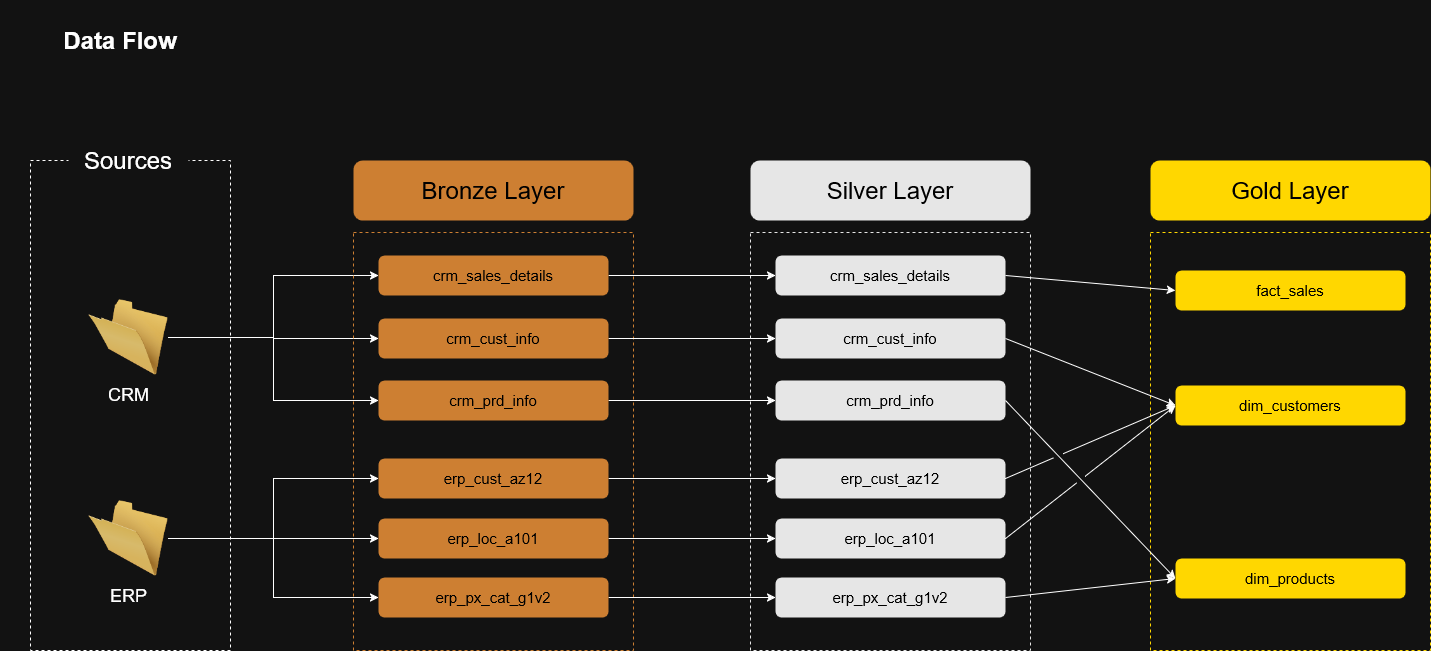

The diagram above was exported from draw.io. Its source (the exported page's mxGraphModel, read from the mxfile embedded in the PNG):
<mxGraphModel dx="2004" dy="1111" grid="1" gridSize="10" guides="1" tooltips="1" connect="1" arrows="1" fold="1" page="1" pageScale="1" pageWidth="1654" pageHeight="1169" math="0" shadow="0">
  <root>
    <mxCell id="0" />
    <mxCell id="1" parent="0" />
    <mxCell id="qowxRU7SCA0JfkZX4r8Z-1" parent="1" style="rounded=0;whiteSpace=wrap;html=1;fillColor=none;dashed=1;" value="" vertex="1">
      <mxGeometry height="490" width="200" x="30" y="160" as="geometry" />
    </mxCell>
    <mxCell id="qowxRU7SCA0JfkZX4r8Z-2" parent="1" style="rounded=0;whiteSpace=wrap;html=1;fillColor=default;strokeColor=none;" value="&lt;font style=&quot;font-size: 24px;&quot;&gt;Sources&lt;/font&gt;" vertex="1">
      <mxGeometry height="60" width="120" x="68" y="130" as="geometry" />
    </mxCell>
    <mxCell id="qowxRU7SCA0JfkZX4r8Z-14" edge="1" parent="1" source="qowxRU7SCA0JfkZX4r8Z-3" style="edgeStyle=orthogonalEdgeStyle;rounded=0;orthogonalLoop=1;jettySize=auto;html=1;entryX=0;entryY=0.5;entryDx=0;entryDy=0;" target="qowxRU7SCA0JfkZX4r8Z-8">
      <mxGeometry relative="1" as="geometry" />
    </mxCell>
    <mxCell id="qowxRU7SCA0JfkZX4r8Z-15" edge="1" parent="1" source="qowxRU7SCA0JfkZX4r8Z-3" style="edgeStyle=orthogonalEdgeStyle;rounded=0;orthogonalLoop=1;jettySize=auto;html=1;entryX=0;entryY=0.5;entryDx=0;entryDy=0;" target="qowxRU7SCA0JfkZX4r8Z-9">
      <mxGeometry relative="1" as="geometry" />
    </mxCell>
    <mxCell id="qowxRU7SCA0JfkZX4r8Z-16" edge="1" parent="1" source="qowxRU7SCA0JfkZX4r8Z-3" style="edgeStyle=orthogonalEdgeStyle;rounded=0;orthogonalLoop=1;jettySize=auto;html=1;entryX=0;entryY=0.5;entryDx=0;entryDy=0;" target="qowxRU7SCA0JfkZX4r8Z-11">
      <mxGeometry relative="1" as="geometry" />
    </mxCell>
    <mxCell id="qowxRU7SCA0JfkZX4r8Z-3" parent="1" style="image;html=1;image=img/lib/clip_art/general/Empty_Folder_128x128.png" value="&lt;div&gt;&lt;font style=&quot;font-size: 18px;&quot;&gt;CRM&lt;/font&gt;&lt;/div&gt;" vertex="1">
      <mxGeometry height="80" width="80" x="88" y="297" as="geometry" />
    </mxCell>
    <mxCell id="qowxRU7SCA0JfkZX4r8Z-17" edge="1" parent="1" source="qowxRU7SCA0JfkZX4r8Z-4" style="edgeStyle=orthogonalEdgeStyle;rounded=0;orthogonalLoop=1;jettySize=auto;html=1;entryX=0;entryY=0.5;entryDx=0;entryDy=0;" target="qowxRU7SCA0JfkZX4r8Z-10">
      <mxGeometry relative="1" as="geometry" />
    </mxCell>
    <mxCell id="qowxRU7SCA0JfkZX4r8Z-18" edge="1" parent="1" source="qowxRU7SCA0JfkZX4r8Z-4" style="edgeStyle=orthogonalEdgeStyle;rounded=0;orthogonalLoop=1;jettySize=auto;html=1;entryX=0;entryY=0.5;entryDx=0;entryDy=0;" target="qowxRU7SCA0JfkZX4r8Z-12">
      <mxGeometry relative="1" as="geometry" />
    </mxCell>
    <mxCell id="qowxRU7SCA0JfkZX4r8Z-19" edge="1" parent="1" source="qowxRU7SCA0JfkZX4r8Z-4" style="edgeStyle=orthogonalEdgeStyle;rounded=0;orthogonalLoop=1;jettySize=auto;html=1;entryX=0;entryY=0.5;entryDx=0;entryDy=0;" target="qowxRU7SCA0JfkZX4r8Z-13">
      <mxGeometry relative="1" as="geometry" />
    </mxCell>
    <mxCell id="qowxRU7SCA0JfkZX4r8Z-4" parent="1" style="image;html=1;image=img/lib/clip_art/general/Empty_Folder_128x128.png" value="&lt;div&gt;&lt;font style=&quot;font-size: 18px;&quot;&gt;ERP&lt;/font&gt;&lt;/div&gt;" vertex="1">
      <mxGeometry height="80" width="80" x="88" y="498" as="geometry" />
    </mxCell>
    <mxCell id="qowxRU7SCA0JfkZX4r8Z-6" parent="1" style="rounded=0;whiteSpace=wrap;html=1;fillColor=none;dashed=1;fillStyle=hatch;strokeColor=light-dark(#CD7F32,#CD7F32);" value="" vertex="1">
      <mxGeometry height="418" width="280" x="353" y="232" as="geometry" />
    </mxCell>
    <mxCell id="qowxRU7SCA0JfkZX4r8Z-7" parent="1" style="rounded=1;whiteSpace=wrap;html=1;fillColor=light-dark(#CD7F32,#CD7F32);fontColor=light-dark(#000000,#000000);strokeColor=none;" value="&lt;font style=&quot;font-size: 24px;&quot;&gt;Bronze Layer&lt;/font&gt;" vertex="1">
      <mxGeometry height="60" width="280" x="353" y="160" as="geometry" />
    </mxCell>
    <mxCell id="ClKCxTlEys8CQ_g7XByg-9" edge="1" parent="1" source="qowxRU7SCA0JfkZX4r8Z-8" style="edgeStyle=orthogonalEdgeStyle;rounded=0;orthogonalLoop=1;jettySize=auto;html=1;" target="ClKCxTlEys8CQ_g7XByg-3">
      <mxGeometry relative="1" as="geometry" />
    </mxCell>
    <mxCell id="qowxRU7SCA0JfkZX4r8Z-8" parent="1" style="rounded=1;whiteSpace=wrap;html=1;fontColor=light-dark(#000000,#000000);fillColor=light-dark(#CD7F32,#CD7F32);strokeColor=none;fontSize=15;" value="crm_sales_details" vertex="1">
      <mxGeometry height="40" width="230" x="378" y="255" as="geometry" />
    </mxCell>
    <mxCell id="ClKCxTlEys8CQ_g7XByg-10" edge="1" parent="1" source="qowxRU7SCA0JfkZX4r8Z-9" style="edgeStyle=orthogonalEdgeStyle;rounded=0;orthogonalLoop=1;jettySize=auto;html=1;" target="ClKCxTlEys8CQ_g7XByg-4">
      <mxGeometry relative="1" as="geometry" />
    </mxCell>
    <mxCell id="qowxRU7SCA0JfkZX4r8Z-9" parent="1" style="rounded=1;whiteSpace=wrap;html=1;fontColor=light-dark(#000000,#000000);fillColor=light-dark(#CD7F32,#CD7F32);strokeColor=none;fontSize=15;" value="crm_cust_info" vertex="1">
      <mxGeometry height="40" width="230" x="378" y="318" as="geometry" />
    </mxCell>
    <mxCell id="ClKCxTlEys8CQ_g7XByg-12" edge="1" parent="1" source="qowxRU7SCA0JfkZX4r8Z-10" style="edgeStyle=orthogonalEdgeStyle;rounded=0;orthogonalLoop=1;jettySize=auto;html=1;entryX=0;entryY=0.5;entryDx=0;entryDy=0;" target="ClKCxTlEys8CQ_g7XByg-5">
      <mxGeometry relative="1" as="geometry" />
    </mxCell>
    <mxCell id="qowxRU7SCA0JfkZX4r8Z-10" parent="1" style="rounded=1;whiteSpace=wrap;html=1;fontColor=light-dark(#000000,#000000);fillColor=light-dark(#CD7F32,#CD7F32);strokeColor=none;fontSize=15;" value="&lt;div&gt;erp_cust_az12&lt;/div&gt;" vertex="1">
      <mxGeometry height="40" width="230" x="378" y="458" as="geometry" />
    </mxCell>
    <mxCell id="ClKCxTlEys8CQ_g7XByg-11" edge="1" parent="1" source="qowxRU7SCA0JfkZX4r8Z-11" style="edgeStyle=orthogonalEdgeStyle;rounded=0;orthogonalLoop=1;jettySize=auto;html=1;" target="ClKCxTlEys8CQ_g7XByg-6">
      <mxGeometry relative="1" as="geometry" />
    </mxCell>
    <mxCell id="qowxRU7SCA0JfkZX4r8Z-11" parent="1" style="rounded=1;whiteSpace=wrap;html=1;fontColor=light-dark(#000000,#000000);fillColor=light-dark(#CD7F32,#CD7F32);strokeColor=none;fontSize=15;" value="crm_prd_info" vertex="1">
      <mxGeometry height="40" width="230" x="378" y="380" as="geometry" />
    </mxCell>
    <mxCell id="ClKCxTlEys8CQ_g7XByg-14" edge="1" parent="1" source="qowxRU7SCA0JfkZX4r8Z-12" style="edgeStyle=orthogonalEdgeStyle;rounded=0;orthogonalLoop=1;jettySize=auto;html=1;" target="ClKCxTlEys8CQ_g7XByg-7">
      <mxGeometry relative="1" as="geometry" />
    </mxCell>
    <mxCell id="qowxRU7SCA0JfkZX4r8Z-12" parent="1" style="rounded=1;whiteSpace=wrap;html=1;fontColor=light-dark(#000000,#000000);fillColor=light-dark(#CD7F32,#CD7F32);strokeColor=none;fontSize=15;" value="erp_loc_a101" vertex="1">
      <mxGeometry height="40" width="230" x="378" y="518" as="geometry" />
    </mxCell>
    <mxCell id="ClKCxTlEys8CQ_g7XByg-15" edge="1" parent="1" source="qowxRU7SCA0JfkZX4r8Z-13" style="edgeStyle=orthogonalEdgeStyle;rounded=0;orthogonalLoop=1;jettySize=auto;html=1;" target="ClKCxTlEys8CQ_g7XByg-8">
      <mxGeometry relative="1" as="geometry" />
    </mxCell>
    <mxCell id="qowxRU7SCA0JfkZX4r8Z-13" parent="1" style="rounded=1;whiteSpace=wrap;html=1;fontColor=light-dark(#000000,#000000);fillColor=light-dark(#CD7F32,#CD7F32);strokeColor=none;fontSize=15;" value="erp_px_cat_g1v2" vertex="1">
      <mxGeometry height="40" width="230" x="378" y="577" as="geometry" />
    </mxCell>
    <mxCell id="ClKCxTlEys8CQ_g7XByg-1" parent="1" style="rounded=0;whiteSpace=wrap;html=1;fillColor=none;dashed=1;fillStyle=hatch;strokeColor=light-dark(#CD7F32,#E6E6E6);" value="" vertex="1">
      <mxGeometry height="418" width="280" x="750" y="232" as="geometry" />
    </mxCell>
    <mxCell id="ClKCxTlEys8CQ_g7XByg-2" parent="1" style="rounded=1;whiteSpace=wrap;html=1;fillColor=light-dark(transparent,#E6E6E6);fontColor=light-dark(#000000,#000000);strokeColor=none;" value="&lt;font style=&quot;font-size: 24px;&quot;&gt;Silver Layer&lt;/font&gt;" vertex="1">
      <mxGeometry height="60" width="280" x="750" y="160" as="geometry" />
    </mxCell>
    <mxCell id="ClKCxTlEys8CQ_g7XByg-3" parent="1" style="rounded=1;whiteSpace=wrap;html=1;fontColor=light-dark(#000000,#000000);fillColor=light-dark(transparent,#E6E6E6);strokeColor=none;fontSize=15;" value="crm_sales_details" vertex="1">
      <mxGeometry height="40" width="230" x="775" y="255" as="geometry" />
    </mxCell>
    <mxCell id="ClKCxTlEys8CQ_g7XByg-4" parent="1" style="rounded=1;whiteSpace=wrap;html=1;fontColor=light-dark(#000000,#000000);fillColor=light-dark(transparent,#E6E6E6);strokeColor=none;fontSize=15;" value="crm_cust_info" vertex="1">
      <mxGeometry height="40" width="230" x="775" y="318" as="geometry" />
    </mxCell>
    <mxCell id="ClKCxTlEys8CQ_g7XByg-5" parent="1" style="rounded=1;whiteSpace=wrap;html=1;fontColor=light-dark(#000000,#000000);fillColor=light-dark(transparent,#E6E6E6);strokeColor=none;fontSize=15;" value="&lt;div&gt;erp_cust_az12&lt;/div&gt;" vertex="1">
      <mxGeometry height="40" width="230" x="775" y="458" as="geometry" />
    </mxCell>
    <mxCell id="ClKCxTlEys8CQ_g7XByg-6" parent="1" style="rounded=1;whiteSpace=wrap;html=1;fontColor=light-dark(#000000,#000000);fillColor=light-dark(transparent,#E6E6E6);strokeColor=none;fontSize=15;" value="crm_prd_info" vertex="1">
      <mxGeometry height="40" width="230" x="775" y="380" as="geometry" />
    </mxCell>
    <mxCell id="ClKCxTlEys8CQ_g7XByg-7" parent="1" style="rounded=1;whiteSpace=wrap;html=1;fontColor=light-dark(#000000,#000000);fillColor=light-dark(transparent,#E6E6E6);strokeColor=none;fontSize=15;" value="erp_loc_a101" vertex="1">
      <mxGeometry height="40" width="230" x="775" y="518" as="geometry" />
    </mxCell>
    <mxCell id="ClKCxTlEys8CQ_g7XByg-8" parent="1" style="rounded=1;whiteSpace=wrap;html=1;fontColor=light-dark(#000000,#000000);fillColor=light-dark(transparent,#E6E6E6);strokeColor=none;fontSize=15;" value="erp_px_cat_g1v2" vertex="1">
      <mxGeometry height="40" width="230" x="775" y="577" as="geometry" />
    </mxCell>
    <mxCell id="ClKCxTlEys8CQ_g7XByg-16" parent="1" style="rounded=0;whiteSpace=wrap;html=1;fillColor=none;dashed=1;fillStyle=hatch;strokeColor=light-dark(#CD7F32,#FFD700);" value="" vertex="1">
      <mxGeometry height="418" width="280" x="1150" y="232" as="geometry" />
    </mxCell>
    <mxCell id="ClKCxTlEys8CQ_g7XByg-17" parent="1" style="rounded=1;whiteSpace=wrap;html=1;fillColor=light-dark(transparent,#FFD700);fontColor=light-dark(#000000,#000000);strokeColor=none;" value="&lt;font style=&quot;font-size: 24px;&quot;&gt;Gold Layer&lt;/font&gt;" vertex="1">
      <mxGeometry height="60" width="280" x="1150" y="160" as="geometry" />
    </mxCell>
    <mxCell id="ClKCxTlEys8CQ_g7XByg-18" parent="1" style="rounded=1;whiteSpace=wrap;html=1;fontColor=light-dark(#000000,#000000);fillColor=light-dark(transparent,#FFD700);strokeColor=none;fontSize=15;" value="fact_sales" vertex="1">
      <mxGeometry height="40" width="230" x="1175" y="270" as="geometry" />
    </mxCell>
    <mxCell id="ClKCxTlEys8CQ_g7XByg-19" parent="1" style="rounded=1;whiteSpace=wrap;html=1;fontColor=light-dark(#000000,#000000);fillColor=light-dark(transparent,#FFD700);strokeColor=none;fontSize=15;" value="dim_customers" vertex="1">
      <mxGeometry height="40" width="230" x="1175" y="385" as="geometry" />
    </mxCell>
    <mxCell id="ClKCxTlEys8CQ_g7XByg-21" parent="1" style="rounded=1;whiteSpace=wrap;html=1;fontColor=light-dark(#000000,#000000);fillColor=light-dark(transparent,#FFD700);strokeColor=none;fontSize=15;" value="dim_products" vertex="1">
      <mxGeometry height="40" width="230" x="1175" y="558" as="geometry" />
    </mxCell>
    <mxCell id="ClKCxTlEys8CQ_g7XByg-30" edge="1" parent="1" source="ClKCxTlEys8CQ_g7XByg-3" style="endArrow=classic;html=1;rounded=0;entryX=0;entryY=0.5;entryDx=0;entryDy=0;exitX=1;exitY=0.5;exitDx=0;exitDy=0;strokeColor=light-dark(#000000,#FFFFFF);jumpStyle=gap;jumpSize=10;" target="ClKCxTlEys8CQ_g7XByg-18" value="">
      <mxGeometry height="50" relative="1" width="50" as="geometry">
        <mxPoint x="1060" y="385" as="sourcePoint" />
        <mxPoint x="1110" y="335" as="targetPoint" />
      </mxGeometry>
    </mxCell>
    <mxCell id="ClKCxTlEys8CQ_g7XByg-31" edge="1" parent="1" source="ClKCxTlEys8CQ_g7XByg-4" style="endArrow=classic;html=1;rounded=0;entryX=0;entryY=0.5;entryDx=0;entryDy=0;exitX=1;exitY=0.5;exitDx=0;exitDy=0;strokeColor=light-dark(#000000,#FFFFFF);jumpStyle=gap;jumpSize=10;" target="ClKCxTlEys8CQ_g7XByg-19" value="">
      <mxGeometry height="50" relative="1" width="50" as="geometry">
        <mxPoint x="1090" y="343" as="sourcePoint" />
        <mxPoint x="1260" y="358" as="targetPoint" />
      </mxGeometry>
    </mxCell>
    <mxCell id="ClKCxTlEys8CQ_g7XByg-32" edge="1" parent="1" source="ClKCxTlEys8CQ_g7XByg-6" style="endArrow=classic;html=1;rounded=0;entryX=0;entryY=0.5;entryDx=0;entryDy=0;exitX=1;exitY=0.5;exitDx=0;exitDy=0;strokeColor=light-dark(#000000,#FFFFFF);jumpStyle=gap;jumpSize=10;" target="ClKCxTlEys8CQ_g7XByg-21" value="">
      <mxGeometry height="50" relative="1" width="50" as="geometry">
        <mxPoint x="1050" y="440" as="sourcePoint" />
        <mxPoint x="1220" y="507" as="targetPoint" />
      </mxGeometry>
    </mxCell>
    <mxCell id="ClKCxTlEys8CQ_g7XByg-33" edge="1" parent="1" source="ClKCxTlEys8CQ_g7XByg-5" style="endArrow=classic;html=1;rounded=0;entryX=0;entryY=0.5;entryDx=0;entryDy=0;exitX=1;exitY=0.5;exitDx=0;exitDy=0;strokeColor=light-dark(#000000,#FFFFFF);jumpStyle=gap;jumpSize=10;" target="ClKCxTlEys8CQ_g7XByg-19" value="">
      <mxGeometry height="50" relative="1" width="50" as="geometry">
        <mxPoint x="1080" y="650" as="sourcePoint" />
        <mxPoint x="1250" y="828" as="targetPoint" />
      </mxGeometry>
    </mxCell>
    <mxCell id="ClKCxTlEys8CQ_g7XByg-34" edge="1" parent="1" source="ClKCxTlEys8CQ_g7XByg-8" style="endArrow=classic;html=1;rounded=0;entryX=0;entryY=0.5;entryDx=0;entryDy=0;exitX=1;exitY=0.5;exitDx=0;exitDy=0;strokeColor=light-dark(#000000,#FFFFFF);jumpStyle=gap;jumpSize=10;" target="ClKCxTlEys8CQ_g7XByg-21" value="">
      <mxGeometry height="50" relative="1" width="50" as="geometry">
        <mxPoint x="1090" y="783" as="sourcePoint" />
        <mxPoint x="1260" y="710" as="targetPoint" />
      </mxGeometry>
    </mxCell>
    <mxCell id="ClKCxTlEys8CQ_g7XByg-37" edge="1" parent="1" source="ClKCxTlEys8CQ_g7XByg-7" style="endArrow=classic;html=1;rounded=0;entryX=0;entryY=0.5;entryDx=0;entryDy=0;exitX=1;exitY=0.5;exitDx=0;exitDy=0;strokeColor=light-dark(#000000,#FFFFFF);jumpStyle=gap;jumpSize=10;" target="ClKCxTlEys8CQ_g7XByg-19" value="">
      <mxGeometry height="50" relative="1" width="50" as="geometry">
        <mxPoint x="1015" y="488" as="sourcePoint" />
        <mxPoint x="1185" y="415" as="targetPoint" />
      </mxGeometry>
    </mxCell>
    <mxCell id="ClKCxTlEys8CQ_g7XByg-38" parent="1" style="text;html=1;whiteSpace=wrap;strokeColor=none;fillColor=none;align=center;verticalAlign=middle;rounded=0;" value="&lt;font style=&quot;font-size: 24px;&quot;&gt;&lt;b&gt;Data Flow&lt;/b&gt;&lt;/font&gt;" vertex="1">
      <mxGeometry height="80" width="240" as="geometry" />
    </mxCell>
  </root>
</mxGraphModel>